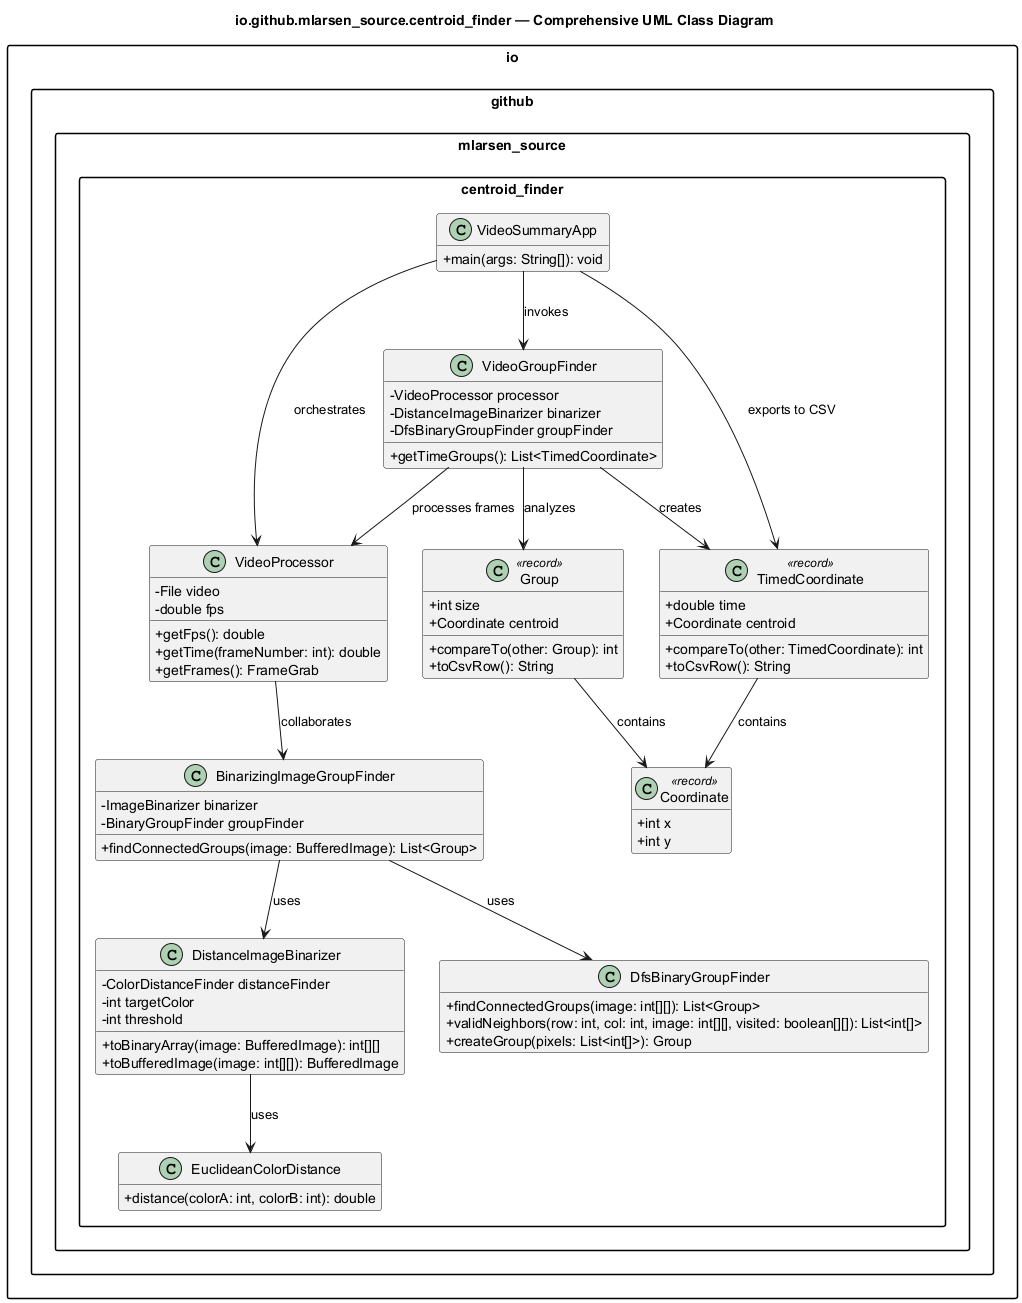

The diagram above was rendered by PlantUML. Its source (embedded in the PNG):
@startuml VideoSummaryApp
title io.github.mlarsen_source.centroid_finder — Comprehensive UML Class Diagram

skinparam packageStyle rectangle
skinparam classAttributeIconSize 0
hide empty members

package io.github.mlarsen_source.centroid_finder {

  ' =============================
  ' === Data Models / Records ===
  ' =============================
  class Coordinate <<record>> {
    +int x
    +int y
  }

  class Group <<record>> {
    +int size
    +Coordinate centroid
    +compareTo(other: Group): int
    +toCsvRow(): String
  }

  class TimedCoordinate <<record>> {
    +double time
    +Coordinate centroid
    +compareTo(other: TimedCoordinate): int
    +toCsvRow(): String
  }

  ' ============================
  ' === Core Processing Flow ===
  ' ============================
  class EuclideanColorDistance {
    +distance(colorA: int, colorB: int): double
  }

  class DistanceImageBinarizer {
    -ColorDistanceFinder distanceFinder
    -int targetColor
    -int threshold
    +toBinaryArray(image: BufferedImage): int[][]
    +toBufferedImage(image: int[][]): BufferedImage
  }

  class DfsBinaryGroupFinder {
    +findConnectedGroups(image: int[][]): List<Group>
    +validNeighbors(row: int, col: int, image: int[][], visited: boolean[][]): List<int[]>
    +createGroup(pixels: List<int[]>): Group
  }

  class BinarizingImageGroupFinder {
    -ImageBinarizer binarizer
    -BinaryGroupFinder groupFinder
    +findConnectedGroups(image: BufferedImage): List<Group>
  }

  class VideoProcessor {
    -File video
    -double fps
    +getFps(): double
    +getTime(frameNumber: int): double
    +getFrames(): FrameGrab
  }

  class VideoGroupFinder {
    -VideoProcessor processor
    -DistanceImageBinarizer binarizer
    -DfsBinaryGroupFinder groupFinder
    +getTimeGroups(): List<TimedCoordinate>
  }

  ' ============================
  ' === Application Controller ==
  ' ============================
  class VideoSummaryApp {
    +main(args: String[]): void
  }

  ' ====================
  ' === Relationships ==
  ' ====================
  DistanceImageBinarizer --> EuclideanColorDistance : uses
  BinarizingImageGroupFinder --> DistanceImageBinarizer : uses
  BinarizingImageGroupFinder --> DfsBinaryGroupFinder : uses
  VideoProcessor --> BinarizingImageGroupFinder : collaborates
  VideoGroupFinder --> VideoProcessor : processes frames
  VideoGroupFinder --> TimedCoordinate : creates
  VideoGroupFinder --> Group : analyzes
  Group --> Coordinate : contains
  TimedCoordinate --> Coordinate : contains
  VideoSummaryApp --> VideoProcessor : orchestrates
  VideoSummaryApp --> VideoGroupFinder : invokes
  VideoSummaryApp --> TimedCoordinate : exports to CSV
}

@enduml